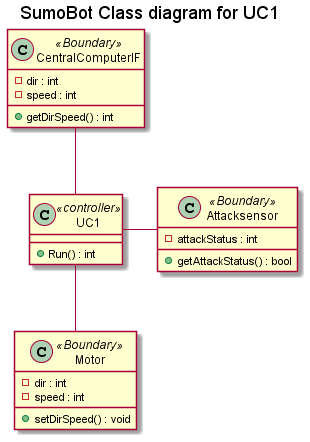

The diagram above was rendered by PlantUML. Its source (embedded in the PNG):
@startuml
title SumoBot Class diagram for UC1


class UC1 <<controller>>{
    +Run() : int
}

class Attacksensor<<Boundary>>{
    -attackStatus : int
    +getAttackStatus() : bool 
}

class Motor <<Boundary>>{
    -dir : int
    -speed : int
    +setDirSpeed() : void
}
class CentralComputerIF <<Boundary>>{
    -dir : int
    -speed : int
    +getDirSpeed() : int
}

CentralComputerIF -- UC1
UC1 -- Motor
UC1 - Attacksensor

@enduml